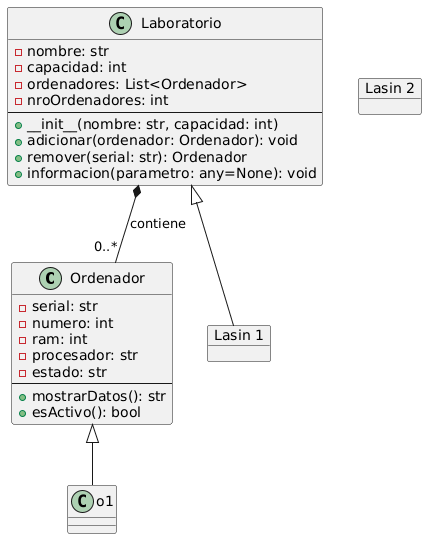

The diagram above was rendered by PlantUML. Its source (embedded in the PNG):
@startuml
class Ordenador {
  - serial: str
  - numero: int
  - ram: int
  - procesador: str
  - estado: str
  --
  + mostrarDatos(): str
  + esActivo(): bool
}

class Laboratorio {
  - nombre: str
  - capacidad: int
  - ordenadores: List<Ordenador>
  - nroOrdenadores: int
  --
  + __init__(nombre: str, capacidad: int)
  + adicionar(ordenador: Ordenador): void
  + remover(serial: str): Ordenador
  ' Polimorfismo Ad Hoc (Sobrecarga simulada)
  + informacion(parametro: any=None): void
}

Laboratorio *-- "0..*" Ordenador : contiene

object lab1 as "Lasin 1"
object lab2 as "Lasin 2"
Ordenador <|-- o1
Laboratorio <|-- lab1
@enduml